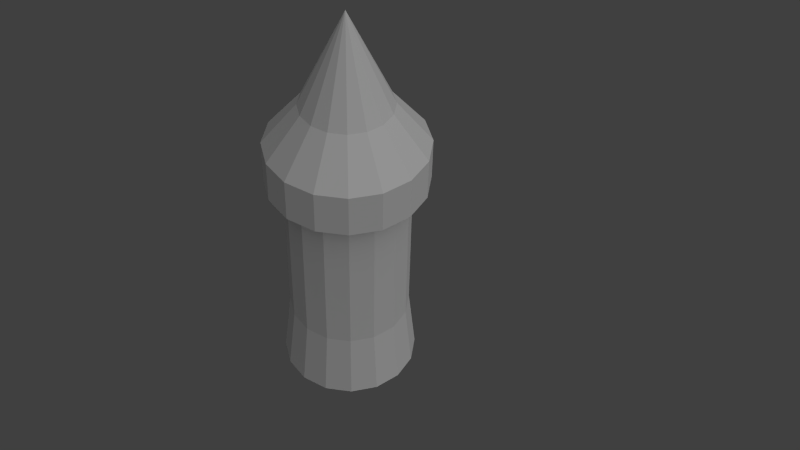 # Source: tour_archer.blend  (saved by Blender 2.62.0; exported with 4.5.12 LTS)
import bpy
from mathutils import Matrix  # noqa: F401  (used for matrix-valued properties, if any)

bpy.ops.wm.read_factory_settings(use_empty=True)
scene = bpy.context.scene
scene.name = 'Scene'

# ---- collections
col_collection_1 = bpy.data.collections.new('Collection 1'); scene.collection.children.link(col_collection_1)

# ---- materials (node trees are filled in below, after node groups)
mat_material_001 = bpy.data.materials.new('Material.001')
mat_material_001.alpha_threshold = 0.0
mat_material_001.use_transparent_shadow = False
mat_material_001.roughness = 0.5
mat_material_001.specular_intensity = 0.0
mat_material_001.line_color = (0.0, 0.0, 0.0, 1.0)

# ---- material node trees

# ---- world
world_world = bpy.data.worlds.new('World'); scene.world = world_world
world_world.color = (0.05088, 0.05088, 0.05088)
world_world.use_sun_shadow = False
world_world.sun_shadow_jitter_overblur = 0.0
world_world.cycles.sampling_method = 'MANUAL'
world_world.cycles.sample_map_resolution = 256

# ---- cameras
cam_camera = bpy.data.cameras.new('Camera')
cam_camera.clip_end = 100.0
cam_camera.lens = 45.0
cam_camera.sensor_width = 32.0
cam_camera.sensor_height = 18.0
cam_camera.ortho_scale = 7.314
cam_camera.dof.focus_distance = 0.0
cam_camera.dof.aperture_fstop = 128.0

# ---- lights
light_lamp = bpy.data.lights.new('Lamp', 'SUN')
light_lamp.transmission_factor = 0.0
light_lamp.cutoff_distance = 30.0
light_lamp.angle = 1.571
light_lamp.energy = 1.0
light_lamp.shadow_buffer_clip_start = 1.001
light_lamp.shadow_soft_size = 1.0
light_lamp.shadow_cascade_max_distance = 1000.0
light_lamp.cycles.use_multiple_importance_sampling = False

# ---- meshes
me_circle_001 = bpy.data.meshes.new('Circle.001')
me_circle_001.from_pydata([(1.78e-08, 0.695, -0.01739), (0.266, 0.6421, -0.01739), (0.4915, 0.4915, -0.01739), (0.6421, 0.266, -0.01739), (0.695, -2.48e-08, -0.01739), (0.6421, -0.266, -0.01739), (0.4915, -0.4915, -0.01739), (0.266, -0.6421, -0.01739), (1.227e-07, -0.695, -0.01739), (-0.266, -0.6421, -0.01739), (-0.4915, -0.4915, -0.01739), (-0.6421, -0.266, -0.01739), (-0.695, 1.387e-08, -0.01739), (-0.6421, 0.266, -0.01739), (-0.4915, 0.4915, -0.01739), (-0.266, 0.6421, -0.01739), (-0.2357, 0.5691, -0.7153), (-0.4356, 0.4356, -0.7153), (-0.5691, 0.2357, -0.7153), (-0.616, 1.372e-08, -0.7153), (-0.5691, -0.2357, -0.7153), (-0.4356, -0.4356, -0.7153), (-0.2357, -0.5691, -0.7153), (1.139e-07, -0.616, -0.7153), (0.2357, -0.5691, -0.7153), (0.4356, -0.4356, -0.7153), (0.5691, -0.2357, -0.7153), (0.616, -2.055e-08, -0.7153), (0.5691, 0.2357, -0.7153), (0.4356, 0.4356, -0.7153), (0.2357, 0.5691, -0.7153), (2.092e-08, 0.616, -0.7153), (2.092e-08, 0.616, -2.344), (0.2357, 0.5691, -2.344), (0.4356, 0.4356, -2.344), (0.5691, 0.2357, -2.344), (0.616, -2.055e-08, -2.344), (0.5691, -0.2357, -2.344), (0.4356, -0.4356, -2.344), (0.2357, -0.5691, -2.344), (1.139e-07, -0.616, -2.344), (-0.2357, -0.5691, -2.344), (-0.4356, -0.4356, -2.344), (-0.5691, -0.2357, -2.344), (-0.616, 1.372e-08, -2.344), (-0.5691, 0.2357, -2.344), (-0.4356, 0.4356, -2.344), (-0.2357, 0.5691, -2.344), (-0.303, 0.7316, -2.344), (-0.5599, 0.5599, -2.344), (-0.7316, 0.303, -2.344), (-0.7918, 1.723e-08, -2.344), (-0.7316, -0.303, -2.344), (-0.5599, -0.5599, -2.344), (-0.303, -0.7316, -2.344), (1.258e-07, -0.7918, -2.344), (0.303, -0.7316, -2.344), (0.5599, -0.5599, -2.344), (0.7316, -0.303, -2.344), (0.7918, -2.683e-08, -2.344), (0.7316, 0.303, -2.344), (0.5599, 0.5599, -2.344), (0.303, 0.7316, -2.344), (6.235e-09, 0.7918, -2.344), (6.235e-09, 0.7918, -2.78), (0.303, 0.7316, -2.78), (0.5599, 0.5599, -2.78), (0.7316, 0.303, -2.78), (0.7918, -2.683e-08, -2.78), (0.7316, -0.303, -2.78), (0.5599, -0.5599, -2.78), (0.303, -0.7316, -2.78), (1.258e-07, -0.7918, -2.78), (-0.303, -0.7316, -2.78), (-0.5599, -0.5599, -2.78), (-0.7316, -0.303, -2.78), (-0.7918, 1.723e-08, -2.78), (-0.7316, 0.303, -2.78), (-0.5599, 0.5599, -2.78), (-0.303, 0.7316, -2.78), (-0.1715, 0.414, -3.211), (-0.3169, 0.3169, -3.211), (-0.414, 0.1715, -3.211), (-0.4482, 1.747e-08, -3.211), (-0.414, -0.1715, -3.211), (-0.3169, -0.3169, -3.211), (-0.1715, -0.414, -3.211), (9.581e-08, -0.4482, -3.211), (0.1715, -0.414, -3.211), (0.3169, -0.3169, -3.211), (0.414, -0.1715, -3.211), (0.4482, -7.459e-09, -3.211), (0.414, 0.1715, -3.211), (0.3169, 0.3169, -3.211), (0.1715, 0.414, -3.211), (2.814e-08, 0.4482, -3.211), (1.985e-08, 6.194e-09, -4.178)], [], [(15, 0, 31, 16), (14, 15, 16, 17), (13, 14, 17, 18), (12, 13, 18, 19), (11, 12, 19, 20), (11, 20, 21, 10), (9, 10, 21, 22), (9, 22, 23, 8), (7, 8, 23, 24), (7, 24, 25, 6), (5, 6, 25, 26), (5, 26, 27, 4), (3, 4, 27, 28), (3, 28, 29, 2), (1, 2, 29, 30), (31, 0, 1, 30), (30, 33, 32, 31), (30, 29, 34, 33), (28, 35, 34, 29), (28, 27, 36, 35), (26, 37, 36, 27), (26, 25, 38, 37), (24, 39, 38, 25), (24, 23, 40, 39), (22, 41, 40, 23), (22, 21, 42, 41), (20, 43, 42, 21), (20, 19, 44, 43), (19, 18, 45, 44), (18, 17, 46, 45), (17, 16, 47, 46), (16, 31, 32, 47), (47, 32, 63, 48), (46, 47, 48, 49), (45, 46, 49, 50), (44, 45, 50, 51), (43, 44, 51, 52), (43, 52, 53, 42), (41, 42, 53, 54), (41, 54, 55, 40), (39, 40, 55, 56), (39, 56, 57, 38), (37, 38, 57, 58), (37, 58, 59, 36), (35, 36, 59, 60), (35, 60, 61, 34), (33, 34, 61, 62), (33, 62, 63, 32), (62, 65, 64, 63), (62, 61, 66, 65), (60, 67, 66, 61), (60, 59, 68, 67), (58, 69, 68, 59), (58, 57, 70, 69), (56, 71, 70, 57), (56, 55, 72, 71), (54, 73, 72, 55), (54, 53, 74, 73), (52, 75, 74, 53), (52, 51, 76, 75), (51, 50, 77, 76), (50, 49, 78, 77), (49, 48, 79, 78), (48, 63, 64, 79), (79, 64, 95, 80), (78, 79, 80, 81), (77, 78, 81, 82), (76, 77, 82, 83), (75, 76, 83, 84), (75, 84, 85, 74), (73, 74, 85, 86), (73, 86, 87, 72), (71, 72, 87, 88), (71, 88, 89, 70), (69, 70, 89, 90), (69, 90, 91, 68), (67, 68, 91, 92), (67, 92, 93, 66), (65, 66, 93, 94), (65, 94, 95, 64), (80, 95, 96), (94, 96, 95), (93, 96, 94), (92, 96, 93), (86, 96, 87), (85, 96, 86), (84, 96, 85), (83, 96, 84), (82, 96, 83), (81, 96, 82), (80, 96, 81), (91, 96, 92), (90, 96, 91), (89, 96, 90), (88, 96, 89), (87, 96, 88)])
_uv = me_circle_001.uv_layers.new(name='UVMap')
_uv.uv.foreach_set('vector', [0.688, 0.4117, 0.7345, 0.4055, 0.7159, 0.2856, 0.6738, 0.2896, 0.6418, 0.4164, 0.688, 0.4117, 0.6738, 0.2896, 0.6307, 0.2927, 0.5956, 0.4197, 0.6418, 0.4164, 0.6307, 0.2927, 0.5873, 0.2956, 0.5496, 0.4221, 0.5956, 0.4197, 0.5873, 0.2956, 0.5435, 0.2978, 0.5039, 0.4237, 0.5496, 0.4221, 0.5435, 0.2978, 0.4996, 0.2996, 0.5039, 0.4237, 0.4996, 0.2996, 0.4554, 0.3004, 0.4582, 0.4251, 0.4126, 0.4256, 0.4582, 0.4251, 0.4554, 0.3004, 0.4113, 0.3013, 0.4126, 0.4256, 0.4113, 0.3013, 0.367, 0.3013, 0.367, 0.426, 0.3214, 0.4256, 0.367, 0.426, 0.367, 0.3013, 0.3228, 0.3013, 0.3214, 0.4256, 0.3228, 0.3013, 0.2786, 0.3004, 0.2757, 0.4251, 0.23, 0.4237, 0.2757, 0.4251, 0.2786, 0.3004, 0.2344, 0.2995, 0.23, 0.4237, 0.2344, 0.2995, 0.1905, 0.2977, 0.1842, 0.422, 0.1383, 0.4193, 0.1842, 0.422, 0.1905, 0.2977, 0.1467, 0.2958, 0.1383, 0.4193, 0.1467, 0.2958, 0.1034, 0.2929, 0.09235, 0.4161, 0.0463, 0.4114, 0.09235, 0.4161, 0.1034, 0.2929, 0.06046, 0.2898, 0.01843, 0.2858, 0.0, 0.4053, 0.0463, 0.4114, 0.06046, 0.2898, 0.06046, 0.2898, 0.07224, 0.001677, 0.03029, 4.709e-07, 0.01843, 0.2858, 0.06046, 0.2898, 0.1034, 0.2929, 0.1142, 0.003268, 0.07224, 0.001677, 0.1467, 0.2958, 0.1563, 0.004632, 0.1142, 0.003268, 0.1034, 0.2929, 0.1467, 0.2958, 0.1905, 0.2977, 0.1984, 0.005856, 0.1563, 0.004632, 0.2344, 0.2995, 0.2405, 0.006756, 0.1984, 0.005856, 0.1905, 0.2977, 0.2344, 0.2995, 0.2786, 0.3004, 0.2827, 0.007491, 0.2405, 0.006756, 0.3228, 0.3013, 0.3248, 0.007857, 0.2827, 0.007491, 0.2786, 0.3004, 0.3228, 0.3013, 0.367, 0.3013, 0.367, 0.008047, 0.3248, 0.007857, 0.4113, 0.3013, 0.4092, 0.007854, 0.367, 0.008047, 0.367, 0.3013, 0.4113, 0.3013, 0.4554, 0.3004, 0.4514, 0.007485, 0.4092, 0.007854, 0.4996, 0.2996, 0.4936, 0.006744, 0.4514, 0.007485, 0.4554, 0.3004, 0.4996, 0.2996, 0.5435, 0.2978, 0.5357, 0.005837, 0.4936, 0.006744, 0.5435, 0.2978, 0.5873, 0.2956, 0.5778, 0.004677, 0.5357, 0.005837, 0.5873, 0.2956, 0.6307, 0.2927, 0.6198, 0.003291, 0.5778, 0.004677, 0.6307, 0.2927, 0.6738, 0.2896, 0.6618, 0.001716, 0.6198, 0.003291, 0.6738, 0.2896, 0.7159, 0.2856, 0.7037, 0.0, 0.6618, 0.001716, 0.6669, 0.5439, 0.6669, 0.5871, 0.6979, 0.5932, 0.6979, 0.5378, 0.6504, 0.504, 0.6669, 0.5439, 0.6979, 0.5378, 0.6767, 0.4865, 0.6199, 0.4735, 0.6504, 0.504, 0.6767, 0.4865, 0.6375, 0.4473, 0.58, 0.457, 0.6199, 0.4735, 0.6375, 0.4473, 0.5862, 0.426, 0.5369, 0.457, 0.58, 0.457, 0.5862, 0.426, 0.5307, 0.426, 0.5369, 0.457, 0.5307, 0.426, 0.4795, 0.4473, 0.497, 0.4735, 0.4665, 0.504, 0.497, 0.4735, 0.4795, 0.4473, 0.4402, 0.4865, 0.4665, 0.504, 0.4402, 0.4865, 0.419, 0.5378, 0.45, 0.5439, 0.45, 0.5871, 0.45, 0.5439, 0.419, 0.5378, 0.419, 0.5932, 0.45, 0.5871, 0.419, 0.5932, 0.4402, 0.6445, 0.4665, 0.6269, 0.497, 0.6575, 0.4665, 0.6269, 0.4402, 0.6445, 0.4795, 0.6837, 0.497, 0.6575, 0.4795, 0.6837, 0.5307, 0.7049, 0.5369, 0.674, 0.58, 0.674, 0.5369, 0.674, 0.5307, 0.7049, 0.5862, 0.7049, 0.58, 0.674, 0.5862, 0.7049, 0.6375, 0.6837, 0.6199, 0.6575, 0.6504, 0.6269, 0.6199, 0.6575, 0.6375, 0.6837, 0.6767, 0.6445, 0.6504, 0.6269, 0.6767, 0.6445, 0.6979, 0.5932, 0.6669, 0.5871, 0.9637, 0.7563, 0.9637, 0.705, 1.0, 0.705, 1.0, 0.7563, 0.9637, 0.7563, 0.9274, 0.7563, 0.9274, 0.705, 0.9637, 0.705, 0.8911, 0.7563, 0.8911, 0.705, 0.9274, 0.705, 0.9274, 0.7563, 0.8911, 0.7563, 0.8548, 0.7563, 0.8548, 0.705, 0.8911, 0.705, 0.8185, 0.7563, 0.8185, 0.705, 0.8548, 0.705, 0.8548, 0.7563, 0.8185, 0.7563, 0.7821, 0.7563, 0.7821, 0.705, 0.8185, 0.705, 0.7458, 0.7563, 0.7458, 0.705, 0.7821, 0.705, 0.7821, 0.7563, 0.7458, 0.7563, 0.7095, 0.7563, 0.7095, 0.705, 0.7458, 0.705, 0.6732, 0.7563, 0.6732, 0.705, 0.7095, 0.705, 0.7095, 0.7563, 0.6732, 0.7563, 0.6369, 0.7563, 0.6369, 0.705, 0.6732, 0.705, 0.6006, 0.7563, 0.6006, 0.705, 0.6369, 0.705, 0.6369, 0.7563, 0.6006, 0.7563, 0.5643, 0.7563, 0.5643, 0.705, 0.6006, 0.705, 0.5643, 0.7563, 0.5279, 0.7563, 0.528, 0.705, 0.5643, 0.705, 0.5279, 0.7563, 0.4916, 0.7563, 0.4916, 0.705, 0.528, 0.705, 0.4916, 0.7563, 0.4553, 0.7562, 0.4553, 0.705, 0.4916, 0.705, 0.4553, 0.7562, 0.419, 0.7562, 0.419, 0.7049, 0.4553, 0.705, 5.983e-05, 0.4672, 0.0, 0.426, 0.07279, 0.4349, 0.07426, 0.4584, 0.00909, 0.5061, 5.983e-05, 0.4672, 0.07426, 0.4584, 0.08029, 0.4819, 0.02545, 0.5417, 0.00909, 0.5061, 0.08029, 0.4819, 0.09067, 0.5043, 0.04777, 0.5731, 0.02545, 0.5417, 0.09067, 0.5043, 0.1049, 0.5246, 0.07497, 0.5998, 0.04777, 0.5731, 0.1049, 0.5246, 0.1231, 0.5418, 0.07497, 0.5998, 0.1231, 0.5418, 0.144, 0.5557, 0.1066, 0.6216, 0.1416, 0.6374, 0.1066, 0.6216, 0.144, 0.5557, 0.1667, 0.5664, 0.1416, 0.6374, 0.1667, 0.5664, 0.1912, 0.5723, 0.1785, 0.647, 0.2166, 0.6499, 0.1785, 0.647, 0.1912, 0.5723, 0.2162, 0.5747, 0.2166, 0.6499, 0.2162, 0.5747, 0.2412, 0.5721, 0.2545, 0.6465, 0.2917, 0.6364, 0.2545, 0.6465, 0.2412, 0.5721, 0.2653, 0.5653, 0.2917, 0.6364, 0.2653, 0.5653, 0.2878, 0.5544, 0.3269, 0.6196, 0.3583, 0.5965, 0.3269, 0.6196, 0.2878, 0.5544, 0.3083, 0.5402, 0.3583, 0.5965, 0.3083, 0.5402, 0.3252, 0.5223, 0.3852, 0.5676, 0.4059, 0.5338, 0.3852, 0.5676, 0.3252, 0.5223, 0.3388, 0.5021, 0.4059, 0.5338, 0.3388, 0.5021, 0.3477, 0.4803, 0.419, 0.4951, 0.07426, 0.4584, 0.07279, 0.4349, 0.2153, 0.426, 0.3388, 0.5021, 0.2153, 0.426, 0.3477, 0.4803, 0.3252, 0.5223, 0.2153, 0.426, 0.3388, 0.5021, 0.3083, 0.5402, 0.2153, 0.426, 0.3252, 0.5223, 0.1667, 0.5664, 0.2153, 0.426, 0.1912, 0.5723, 0.144, 0.5557, 0.2153, 0.426, 0.1667, 0.5664, 0.1231, 0.5418, 0.2153, 0.426, 0.144, 0.5557, 0.1049, 0.5246, 0.2153, 0.426, 0.1231, 0.5418, 0.09067, 0.5043, 0.2153, 0.426, 0.1049, 0.5246, 0.08029, 0.4819, 0.2153, 0.426, 0.09067, 0.5043, 0.07426, 0.4584, 0.2153, 0.426, 0.08029, 0.4819, 0.2878, 0.5544, 0.2153, 0.426, 0.3083, 0.5402, 0.2653, 0.5653, 0.2153, 0.426, 0.2878, 0.5544, 0.2412, 0.5721, 0.2153, 0.426, 0.2653, 0.5653, 0.2162, 0.5747, 0.2153, 0.426, 0.2412, 0.5721, 0.1912, 0.5723, 0.2153, 0.426, 0.2162, 0.5747])
me_circle_001.materials.append(mat_material_001)
me_circle_001.use_remesh_preserve_volume = False
me_circle_001.use_remesh_preserve_attributes = False
me_circle_001.use_mirror_vertex_groups = False
me_circle_001.update()

# ---- objects
ob_circle = bpy.data.objects.new('Circle', me_circle_001)
ob_lamp = bpy.data.objects.new('Lamp', light_lamp)
ob_camera = bpy.data.objects.new('Camera', cam_camera)

# ---- transforms, parenting, visibility, modifiers, constraints
ob_circle.location = (0.0, 0.0, 0.0)
ob_circle.rotation_euler = (0.0, 0.0, -9.449)
ob_circle.scale = (-2.751, -2.751, -2.751)
ob_circle.lineart.crease_threshold = 0.0
ob_lamp.location = (6.117, -0.9915, 8.343)
ob_lamp.rotation_euler = (0.6578, 0.05295, 1.439)
ob_lamp.lock_rotations_4d = False
ob_lamp.empty_display_type = 'ARROWS'
ob_lamp.color = (0.0, 0.0, 0.0, 0.0)
ob_lamp.lineart.crease_threshold = 0.0
ob_camera.location = (15.24, -16.06, 25.46)
ob_camera.rotation_euler = (0.8192, -0.01958, 0.715)
ob_camera.lock_rotations_4d = False
ob_camera.empty_display_type = 'ARROWS'
ob_camera.color = (0.0, 0.0, 0.0, 0.0)
ob_camera.display_type = 'WIRE'
ob_camera.lineart.crease_threshold = 0.0

# ---- collection membership
col_collection_1.objects.link(ob_circle)
col_collection_1.objects.link(ob_lamp)
col_collection_1.objects.link(ob_camera)

# ---- scene / render settings (as saved in the file)
scene.camera = ob_camera
scene.frame_start = 1; scene.frame_end = 250; scene.frame_set(1)
scene.render.engine = 'BLENDER_EEVEE_NEXT'
scene.render.image_settings.color_mode = 'RGB'
scene.render.image_settings.compression = 90
scene.render.resolution_percentage = 50
scene.render.dither_intensity = 0.0
scene.render.bake_margin = 2
scene.render.bake_bias = 0.0
scene.cycles.use_denoising = False
scene.cycles.samples = 10
scene.cycles.sampling_pattern = 'TABULATED_SOBOL'
scene.cycles.light_sampling_threshold = 0.0
scene.cycles.use_adaptive_sampling = False
scene.cycles.use_light_tree = False
scene.cycles.blur_glossy = 0.0
scene.cycles.volume_bounces = 1
scene.cycles.pixel_filter_type = 'GAUSSIAN'
scene.cycles.sample_clamp_indirect = 0.0
scene.view_settings.view_transform = 'Standard'
bpy.context.view_layer.update()
